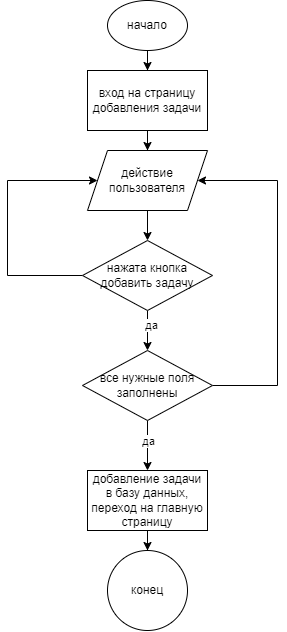

The diagram above was exported from draw.io. Its source (the exported page's mxGraphModel, read from the mxfile embedded in the PNG):
<mxGraphModel dx="1457" dy="1874" grid="1" gridSize="10" guides="1" tooltips="1" connect="1" arrows="1" fold="1" page="1" pageScale="1" pageWidth="850" pageHeight="1100" math="0" shadow="0">
  <root>
    <mxCell id="0" />
    <mxCell id="1" parent="0" />
    <mxCell id="OMykXtVhOGGLuM__Vysm-1" value="начало" style="ellipse;whiteSpace=wrap;html=1;" parent="1" vertex="1">
      <mxGeometry x="250" y="-50" width="80" height="50" as="geometry" />
    </mxCell>
    <mxCell id="OMykXtVhOGGLuM__Vysm-21" value="" style="edgeStyle=orthogonalEdgeStyle;rounded=0;orthogonalLoop=1;jettySize=auto;html=1;entryX=0.5;entryY=0;entryDx=0;entryDy=0;" parent="1" source="OMykXtVhOGGLuM__Vysm-1" target="OMykXtVhOGGLuM__Vysm-20" edge="1">
      <mxGeometry relative="1" as="geometry">
        <mxPoint x="290" y="10" as="sourcePoint" />
        <mxPoint x="290" y="110" as="targetPoint" />
      </mxGeometry>
    </mxCell>
    <mxCell id="FgJp53rZTNss2H1Nz9gO-6" value="" style="edgeStyle=orthogonalEdgeStyle;rounded=0;orthogonalLoop=1;jettySize=auto;html=1;" edge="1" parent="1" source="FgJp53rZTNss2H1Nz9gO-13" target="FgJp53rZTNss2H1Nz9gO-5">
      <mxGeometry relative="1" as="geometry" />
    </mxCell>
    <mxCell id="OMykXtVhOGGLuM__Vysm-20" value="вход на страницу добавления задачи" style="whiteSpace=wrap;html=1;" parent="1" vertex="1">
      <mxGeometry x="230" y="20" width="120" height="60" as="geometry" />
    </mxCell>
    <mxCell id="FgJp53rZTNss2H1Nz9gO-9" value="" style="edgeStyle=orthogonalEdgeStyle;rounded=0;orthogonalLoop=1;jettySize=auto;html=1;" edge="1" parent="1" source="FgJp53rZTNss2H1Nz9gO-5" target="FgJp53rZTNss2H1Nz9gO-8">
      <mxGeometry relative="1" as="geometry" />
    </mxCell>
    <mxCell id="FgJp53rZTNss2H1Nz9gO-10" value="да" style="edgeLabel;html=1;align=center;verticalAlign=middle;resizable=0;points=[];" vertex="1" connectable="0" parent="FgJp53rZTNss2H1Nz9gO-9">
      <mxGeometry x="-0.3083" y="3" relative="1" as="geometry">
        <mxPoint as="offset" />
      </mxGeometry>
    </mxCell>
    <mxCell id="FgJp53rZTNss2H1Nz9gO-15" style="edgeStyle=orthogonalEdgeStyle;rounded=0;orthogonalLoop=1;jettySize=auto;html=1;entryX=0;entryY=0.5;entryDx=0;entryDy=0;" edge="1" parent="1" source="FgJp53rZTNss2H1Nz9gO-5" target="FgJp53rZTNss2H1Nz9gO-13">
      <mxGeometry relative="1" as="geometry">
        <Array as="points">
          <mxPoint x="150" y="225" />
          <mxPoint x="150" y="130" />
        </Array>
      </mxGeometry>
    </mxCell>
    <mxCell id="FgJp53rZTNss2H1Nz9gO-5" value="нажата кнопка добавить задачу" style="rhombus;whiteSpace=wrap;html=1;" vertex="1" parent="1">
      <mxGeometry x="225" y="190" width="130" height="70" as="geometry" />
    </mxCell>
    <mxCell id="FgJp53rZTNss2H1Nz9gO-12" value="" style="edgeStyle=orthogonalEdgeStyle;rounded=0;orthogonalLoop=1;jettySize=auto;html=1;" edge="1" parent="1" source="FgJp53rZTNss2H1Nz9gO-8" target="FgJp53rZTNss2H1Nz9gO-11">
      <mxGeometry relative="1" as="geometry" />
    </mxCell>
    <mxCell id="FgJp53rZTNss2H1Nz9gO-20" value="да" style="edgeLabel;html=1;align=center;verticalAlign=middle;resizable=0;points=[];" vertex="1" connectable="0" parent="FgJp53rZTNss2H1Nz9gO-12">
      <mxGeometry x="-0.2268" relative="1" as="geometry">
        <mxPoint as="offset" />
      </mxGeometry>
    </mxCell>
    <mxCell id="FgJp53rZTNss2H1Nz9gO-21" style="edgeStyle=orthogonalEdgeStyle;rounded=0;orthogonalLoop=1;jettySize=auto;html=1;entryX=1;entryY=0.5;entryDx=0;entryDy=0;" edge="1" parent="1" source="FgJp53rZTNss2H1Nz9gO-8" target="FgJp53rZTNss2H1Nz9gO-13">
      <mxGeometry relative="1" as="geometry">
        <Array as="points">
          <mxPoint x="420" y="335" />
          <mxPoint x="420" y="130" />
        </Array>
      </mxGeometry>
    </mxCell>
    <mxCell id="FgJp53rZTNss2H1Nz9gO-8" value="все нужные поля заполнены" style="rhombus;whiteSpace=wrap;html=1;" vertex="1" parent="1">
      <mxGeometry x="225" y="300" width="130" height="70" as="geometry" />
    </mxCell>
    <mxCell id="FgJp53rZTNss2H1Nz9gO-19" value="" style="edgeStyle=orthogonalEdgeStyle;rounded=0;orthogonalLoop=1;jettySize=auto;html=1;" edge="1" parent="1" source="FgJp53rZTNss2H1Nz9gO-11" target="FgJp53rZTNss2H1Nz9gO-18">
      <mxGeometry relative="1" as="geometry" />
    </mxCell>
    <mxCell id="FgJp53rZTNss2H1Nz9gO-11" value="добавление задачи в базу данных, переход на главную страницу" style="whiteSpace=wrap;html=1;" vertex="1" parent="1">
      <mxGeometry x="230" y="420" width="120" height="60" as="geometry" />
    </mxCell>
    <mxCell id="FgJp53rZTNss2H1Nz9gO-14" value="" style="edgeStyle=orthogonalEdgeStyle;rounded=0;orthogonalLoop=1;jettySize=auto;html=1;" edge="1" parent="1" source="OMykXtVhOGGLuM__Vysm-20" target="FgJp53rZTNss2H1Nz9gO-13">
      <mxGeometry relative="1" as="geometry">
        <mxPoint x="290" y="80" as="sourcePoint" />
        <mxPoint x="290" y="170" as="targetPoint" />
      </mxGeometry>
    </mxCell>
    <mxCell id="FgJp53rZTNss2H1Nz9gO-13" value="действие пользователя" style="shape=parallelogram;perimeter=parallelogramPerimeter;whiteSpace=wrap;html=1;fixedSize=1;" vertex="1" parent="1">
      <mxGeometry x="230" y="100" width="120" height="60" as="geometry" />
    </mxCell>
    <mxCell id="FgJp53rZTNss2H1Nz9gO-18" value="конец" style="ellipse;whiteSpace=wrap;html=1;" vertex="1" parent="1">
      <mxGeometry x="250" y="500" width="80" height="80" as="geometry" />
    </mxCell>
  </root>
</mxGraphModel>